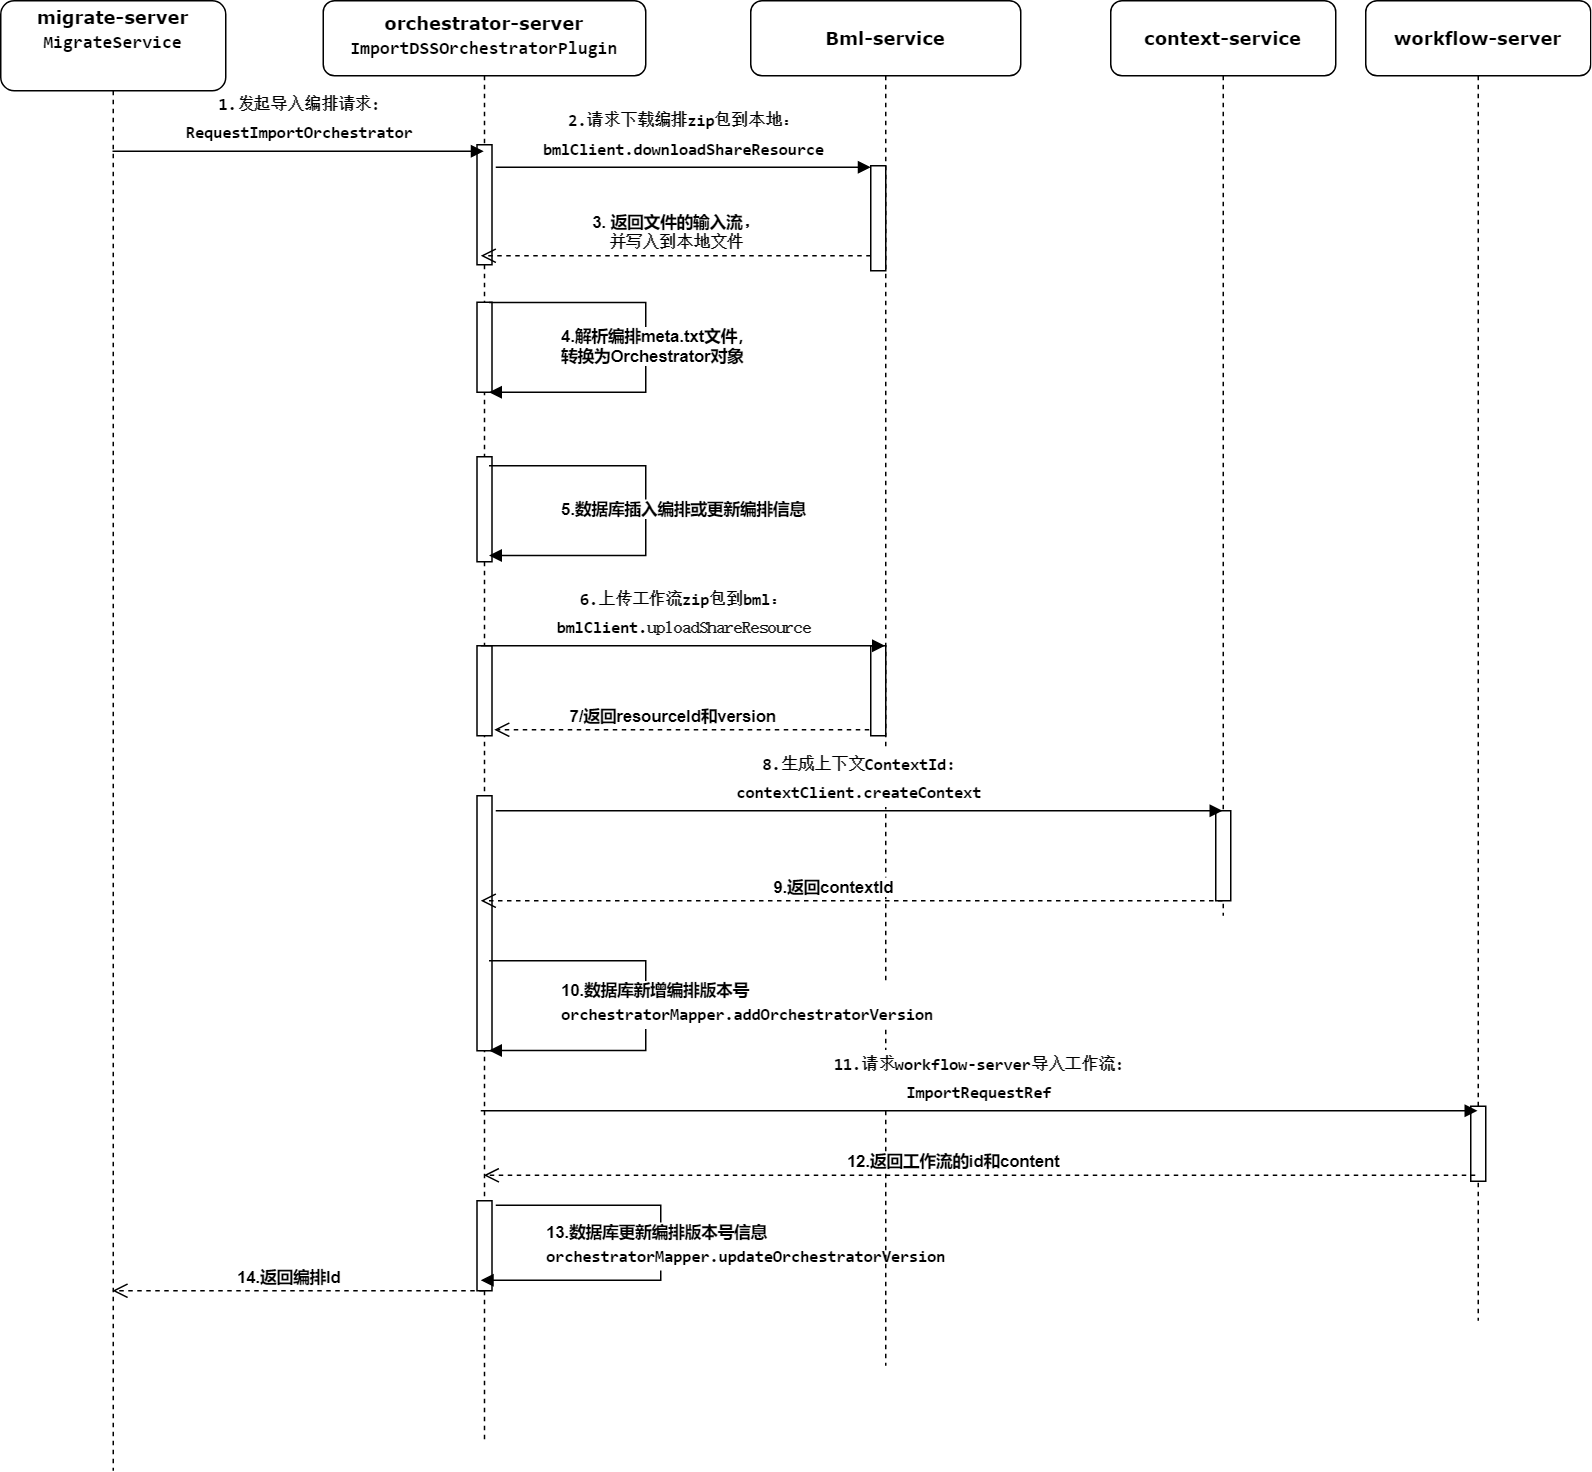

The diagram above was exported from draw.io. Its source (the exported page's mxGraphModel, read from the mxfile embedded in the PNG):
<mxGraphModel dx="1203" dy="702" grid="1" gridSize="10" guides="1" tooltips="1" connect="1" arrows="1" fold="1" page="1" pageScale="1" pageWidth="1100" pageHeight="850" background="#ffffff" math="0" shadow="0">
  <root>
    <mxCell id="0" />
    <mxCell id="1" parent="0" />
    <mxCell id="7baba1c4bc27f4b0-2" value="&lt;font style=&quot;font-size: 12px&quot;&gt;orchestrator-server&lt;br&gt;&lt;/font&gt;&lt;div style=&quot;background-color: rgb(255 , 255 , 255) ; font-family: &amp;#34;consolas&amp;#34; , &amp;#34;courier new&amp;#34; , monospace ; line-height: 19px&quot;&gt;&lt;div style=&quot;font-family: &amp;#34;consolas&amp;#34; , &amp;#34;courier new&amp;#34; , monospace ; line-height: 19px&quot;&gt;&lt;font style=&quot;font-size: 12px&quot;&gt;ImportDSSOrchestratorPlugin&lt;/font&gt;&lt;/div&gt;&lt;/div&gt;" style="shape=umlLifeline;perimeter=lifelinePerimeter;whiteSpace=wrap;html=1;container=1;collapsible=0;recursiveResize=0;outlineConnect=0;rounded=1;shadow=0;comic=0;labelBackgroundColor=none;strokeWidth=1;fontFamily=Verdana;fontSize=12;align=center;fontColor=#000000;fontStyle=1;size=50;" parent="1" vertex="1">
      <mxGeometry x="245" y="20" width="215" height="960" as="geometry" />
    </mxCell>
    <mxCell id="AFtWSsOCDJ7Qju3q1wAc-7" value="" style="html=1;points=[];perimeter=orthogonalPerimeter;fontStyle=1" parent="7baba1c4bc27f4b0-2" vertex="1">
      <mxGeometry x="102.5" y="96" width="10" height="80" as="geometry" />
    </mxCell>
    <mxCell id="AFtWSsOCDJ7Qju3q1wAc-14" value="" style="html=1;points=[];perimeter=orthogonalPerimeter;fontStyle=1" parent="7baba1c4bc27f4b0-2" vertex="1">
      <mxGeometry x="102.5" y="304" width="10" height="70" as="geometry" />
    </mxCell>
    <mxCell id="nFQJytFbJR5xo3SIJvPP-7" value="" style="html=1;points=[];perimeter=orthogonalPerimeter;" vertex="1" parent="7baba1c4bc27f4b0-2">
      <mxGeometry x="102.5" y="201" width="10" height="60" as="geometry" />
    </mxCell>
    <mxCell id="nFQJytFbJR5xo3SIJvPP-8" value="&lt;b&gt;4.解析编排meta.txt文件，&lt;br&gt;转换为Orchestrator对象&lt;/b&gt;" style="edgeStyle=orthogonalEdgeStyle;html=1;align=left;spacingLeft=2;endArrow=block;rounded=0;entryX=0.8;entryY=1;entryDx=0;entryDy=0;entryPerimeter=0;exitX=0.514;exitY=0.429;exitDx=0;exitDy=0;exitPerimeter=0;" edge="1" parent="7baba1c4bc27f4b0-2">
      <mxGeometry x="-0.0082" y="-60" relative="1" as="geometry">
        <mxPoint x="110.50999999999999" y="201.21000000000004" as="sourcePoint" />
        <Array as="points">
          <mxPoint x="215" y="201" />
          <mxPoint x="215" y="261" />
        </Array>
        <mxPoint x="110.5" y="261" as="targetPoint" />
        <mxPoint as="offset" />
      </mxGeometry>
    </mxCell>
    <mxCell id="AFtWSsOCDJ7Qju3q1wAc-13" value="" style="html=1;points=[];perimeter=orthogonalPerimeter;fontStyle=1" parent="7baba1c4bc27f4b0-2" vertex="1">
      <mxGeometry x="102.5" y="430" width="10" height="60" as="geometry" />
    </mxCell>
    <mxCell id="nFQJytFbJR5xo3SIJvPP-14" value="" style="html=1;points=[];perimeter=orthogonalPerimeter;fontStyle=1" vertex="1" parent="7baba1c4bc27f4b0-2">
      <mxGeometry x="102.5" y="530" width="10" height="170" as="geometry" />
    </mxCell>
    <mxCell id="nFQJytFbJR5xo3SIJvPP-28" value="" style="html=1;points=[];perimeter=orthogonalPerimeter;fontStyle=1" vertex="1" parent="7baba1c4bc27f4b0-2">
      <mxGeometry x="102.5" y="800" width="10" height="60" as="geometry" />
    </mxCell>
    <mxCell id="nFQJytFbJR5xo3SIJvPP-27" value="&lt;font style=&quot;font-size: 11px&quot;&gt;&lt;b&gt;13.数据库更新编排版本号信息&lt;br&gt;&lt;/b&gt;&lt;/font&gt;&lt;div style=&quot;font-family: &amp;#34;consolas&amp;#34; , &amp;#34;courier new&amp;#34; , monospace ; line-height: 19px&quot;&gt;&lt;font style=&quot;font-size: 11px&quot;&gt;&lt;b&gt;orchestratorMapper.updateOrchestratorVersion&lt;/b&gt;&lt;/font&gt;&lt;/div&gt;" style="edgeStyle=orthogonalEdgeStyle;html=1;align=left;spacingLeft=2;endArrow=block;rounded=0;" edge="1" parent="7baba1c4bc27f4b0-2">
      <mxGeometry x="-0.0214" y="-80" relative="1" as="geometry">
        <mxPoint x="115" y="803" as="sourcePoint" />
        <Array as="points">
          <mxPoint x="225" y="803" />
          <mxPoint x="225" y="853" />
        </Array>
        <mxPoint x="105" y="853" as="targetPoint" />
        <mxPoint as="offset" />
      </mxGeometry>
    </mxCell>
    <mxCell id="7baba1c4bc27f4b0-3" value="Bml-service" style="shape=umlLifeline;perimeter=lifelinePerimeter;whiteSpace=wrap;html=1;container=1;collapsible=0;recursiveResize=0;outlineConnect=0;rounded=1;shadow=0;comic=0;labelBackgroundColor=none;strokeWidth=1;fontFamily=Verdana;fontSize=12;align=center;fontColor=#000000;fontStyle=1;size=50;" parent="1" vertex="1">
      <mxGeometry x="530" y="20" width="180" height="910" as="geometry" />
    </mxCell>
    <mxCell id="AFtWSsOCDJ7Qju3q1wAc-10" value="" style="html=1;points=[];perimeter=orthogonalPerimeter;fontStyle=1" parent="7baba1c4bc27f4b0-3" vertex="1">
      <mxGeometry x="80" y="110" width="10" height="70" as="geometry" />
    </mxCell>
    <mxCell id="nFQJytFbJR5xo3SIJvPP-11" value="" style="html=1;points=[];perimeter=orthogonalPerimeter;fontStyle=1" vertex="1" parent="7baba1c4bc27f4b0-3">
      <mxGeometry x="80" y="430" width="10" height="60" as="geometry" />
    </mxCell>
    <mxCell id="7baba1c4bc27f4b0-4" value="&lt;span&gt;context-service&lt;br&gt;&lt;/span&gt;" style="shape=umlLifeline;perimeter=lifelinePerimeter;whiteSpace=wrap;html=1;container=1;collapsible=0;recursiveResize=0;outlineConnect=0;rounded=1;shadow=0;comic=0;labelBackgroundColor=none;strokeWidth=1;fontFamily=Verdana;fontSize=12;align=center;fontColor=#000000;fontStyle=1;size=50;" parent="1" vertex="1">
      <mxGeometry x="770" y="20" width="150" height="610" as="geometry" />
    </mxCell>
    <mxCell id="nFQJytFbJR5xo3SIJvPP-17" value="" style="html=1;points=[];perimeter=orthogonalPerimeter;fontStyle=1" vertex="1" parent="7baba1c4bc27f4b0-4">
      <mxGeometry x="70" y="540" width="10" height="60" as="geometry" />
    </mxCell>
    <mxCell id="AFtWSsOCDJ7Qju3q1wAc-5" value="&lt;div style=&quot;font-family: &amp;#34;consolas&amp;#34; , &amp;#34;courier new&amp;#34; , monospace ; line-height: 19px&quot;&gt;&lt;font style=&quot;font-size: 11px&quot;&gt;1.发起导入编排请求:&lt;/font&gt;&lt;/div&gt;&lt;div style=&quot;font-family: &amp;#34;consolas&amp;#34; , &amp;#34;courier new&amp;#34; , monospace ; line-height: 19px&quot;&gt;&lt;div style=&quot;font-family: &amp;#34;consolas&amp;#34; , &amp;#34;courier new&amp;#34; , monospace ; line-height: 19px&quot;&gt;&lt;font style=&quot;font-size: 11px&quot;&gt;RequestImportOrchestrator&lt;/font&gt;&lt;/div&gt;&lt;/div&gt;" style="html=1;verticalAlign=bottom;endArrow=block;fontStyle=1" parent="1" edge="1">
      <mxGeometry width="80" relative="1" as="geometry">
        <mxPoint x="104.5" y="120.32000000000005" as="sourcePoint" />
        <mxPoint x="352" y="120.32000000000005" as="targetPoint" />
      </mxGeometry>
    </mxCell>
    <mxCell id="AFtWSsOCDJ7Qju3q1wAc-6" value="&lt;div style=&quot;font-family: &amp;#34;consolas&amp;#34; , &amp;#34;courier new&amp;#34; , monospace ; line-height: 19px&quot;&gt;&lt;font style=&quot;font-size: 11px&quot;&gt;2.请求下载编排zip包到本地：&lt;/font&gt;&lt;/div&gt;&lt;div style=&quot;font-family: &amp;#34;consolas&amp;#34; , &amp;#34;courier new&amp;#34; , monospace ; line-height: 19px&quot;&gt;&lt;div style=&quot;font-family: &amp;#34;consolas&amp;#34; , &amp;#34;courier new&amp;#34; , monospace ; line-height: 19px&quot;&gt;&lt;div style=&quot;font-family: &amp;#34;consolas&amp;#34; , &amp;#34;courier new&amp;#34; , monospace ; line-height: 19px&quot;&gt;&lt;font style=&quot;font-size: 11px&quot;&gt;bmlClient.downloadShareResource&lt;/font&gt;&lt;/div&gt;&lt;/div&gt;&lt;/div&gt;" style="html=1;verticalAlign=bottom;endArrow=block;fontStyle=1" parent="1" edge="1">
      <mxGeometry width="80" relative="1" as="geometry">
        <mxPoint x="360" y="131" as="sourcePoint" />
        <mxPoint x="610" y="131" as="targetPoint" />
        <Array as="points">
          <mxPoint x="530" y="131" />
        </Array>
      </mxGeometry>
    </mxCell>
    <mxCell id="AFtWSsOCDJ7Qju3q1wAc-16" value="7/返回resourceId和version" style="html=1;verticalAlign=bottom;endArrow=open;dashed=1;endSize=8;fontStyle=1" parent="1" edge="1">
      <mxGeometry x="0.057" relative="1" as="geometry">
        <mxPoint x="609" y="506" as="sourcePoint" />
        <mxPoint x="359" y="506" as="targetPoint" />
        <mxPoint x="1" as="offset" />
      </mxGeometry>
    </mxCell>
    <mxCell id="AFtWSsOCDJ7Qju3q1wAc-17" value="&lt;font style=&quot;font-size: 11px&quot;&gt;3. 返回文件的输入流&lt;span style=&quot;font-family: &amp;#34;consolas&amp;#34; , &amp;#34;courier new&amp;#34; , monospace&quot;&gt;，&lt;br&gt;并写入到本地文件&lt;br&gt;&lt;/span&gt;&lt;/font&gt;" style="html=1;verticalAlign=bottom;endArrow=open;dashed=1;endSize=8;fontStyle=1" parent="1" edge="1">
      <mxGeometry relative="1" as="geometry">
        <mxPoint x="610" y="190" as="sourcePoint" />
        <mxPoint x="350" y="190" as="targetPoint" />
        <Array as="points" />
      </mxGeometry>
    </mxCell>
    <mxCell id="nFQJytFbJR5xo3SIJvPP-3" value="&lt;font style=&quot;font-size: 12px&quot;&gt;migrate-server&lt;br&gt;&lt;/font&gt;&lt;div style=&quot;background-color: rgb(255 , 255 , 255) ; font-family: &amp;#34;consolas&amp;#34; , &amp;#34;courier new&amp;#34; , monospace ; line-height: 19px&quot;&gt;&lt;font style=&quot;font-size: 12px&quot;&gt;MigrateService&lt;br&gt;&lt;/font&gt;&lt;/div&gt;&lt;div style=&quot;background-color: rgb(255 , 255 , 255) ; font-family: &amp;#34;consolas&amp;#34; , &amp;#34;courier new&amp;#34; , monospace ; line-height: 19px&quot;&gt;&lt;br&gt;&lt;/div&gt;" style="shape=umlLifeline;perimeter=lifelinePerimeter;whiteSpace=wrap;html=1;container=1;collapsible=0;recursiveResize=0;outlineConnect=0;rounded=1;shadow=0;comic=0;labelBackgroundColor=none;strokeWidth=1;fontFamily=Verdana;fontSize=12;align=center;fontColor=#000000;fontStyle=1;size=60;" vertex="1" parent="1">
      <mxGeometry x="30" y="20" width="150" height="980" as="geometry" />
    </mxCell>
    <mxCell id="nFQJytFbJR5xo3SIJvPP-9" value="&lt;b&gt;5.数据库插入编排或更新编排信息&lt;/b&gt;" style="edgeStyle=orthogonalEdgeStyle;html=1;align=left;spacingLeft=2;endArrow=block;rounded=0;entryX=0.8;entryY=1;entryDx=0;entryDy=0;entryPerimeter=0;exitX=0.514;exitY=0.429;exitDx=0;exitDy=0;exitPerimeter=0;" edge="1" parent="1">
      <mxGeometry x="-0.0082" y="-60" relative="1" as="geometry">
        <mxPoint x="355.51" y="330.01000000000005" as="sourcePoint" />
        <Array as="points">
          <mxPoint x="460" y="329.8" />
          <mxPoint x="460" y="389.8" />
        </Array>
        <mxPoint x="355.5" y="389.8" as="targetPoint" />
        <mxPoint as="offset" />
      </mxGeometry>
    </mxCell>
    <mxCell id="nFQJytFbJR5xo3SIJvPP-10" value="&lt;div style=&quot;font-family: &amp;#34;consolas&amp;#34; , &amp;#34;courier new&amp;#34; , monospace ; line-height: 19px&quot;&gt;&lt;font style=&quot;font-size: 11px&quot;&gt;6.&lt;span style=&quot;font-family: &amp;#34;consolas&amp;#34; , &amp;#34;courier new&amp;#34; , monospace&quot;&gt;上传工作流zip包到bml：&lt;/span&gt;&lt;/font&gt;&lt;/div&gt;&lt;div style=&quot;font-family: &amp;#34;consolas&amp;#34; , &amp;#34;courier new&amp;#34; , monospace ; line-height: 19px&quot;&gt;&lt;div style=&quot;font-family: &amp;#34;consolas&amp;#34; , &amp;#34;courier new&amp;#34; , monospace ; line-height: 19px&quot;&gt;&lt;font style=&quot;font-size: 11px&quot;&gt;bmlClient.&lt;span style=&quot;color: rgb(8 , 8 , 8) ; font-family: &amp;#34;jetbrains mono&amp;#34; , monospace&quot;&gt;uploadShareResource&lt;/span&gt;&lt;/font&gt;&lt;/div&gt;&lt;/div&gt;" style="html=1;verticalAlign=bottom;endArrow=block;fontStyle=1;" edge="1" parent="1" target="7baba1c4bc27f4b0-3">
      <mxGeometry width="80" relative="1" as="geometry">
        <mxPoint x="350" y="450" as="sourcePoint" />
        <mxPoint x="607.5" y="450.00000000000006" as="targetPoint" />
      </mxGeometry>
    </mxCell>
    <mxCell id="nFQJytFbJR5xo3SIJvPP-15" value="&lt;div style=&quot;font-family: &amp;#34;consolas&amp;#34; , &amp;#34;courier new&amp;#34; , monospace ; line-height: 19px&quot;&gt;&lt;font style=&quot;font-size: 11px&quot;&gt;&lt;font style=&quot;font-size: 11px&quot;&gt;8.&lt;/font&gt;&lt;span style=&quot;font-family: &amp;#34;consolas&amp;#34; , &amp;#34;courier new&amp;#34; , monospace&quot;&gt;生成上下文ContextId&lt;/span&gt;:&lt;/font&gt;&lt;/div&gt;&lt;div style=&quot;font-family: &amp;#34;consolas&amp;#34; , &amp;#34;courier new&amp;#34; , monospace ; line-height: 19px&quot;&gt;&lt;div style=&quot;font-family: &amp;#34;consolas&amp;#34; , &amp;#34;courier new&amp;#34; , monospace ; line-height: 19px&quot;&gt;&lt;div style=&quot;font-family: &amp;#34;consolas&amp;#34; , &amp;#34;courier new&amp;#34; , monospace ; line-height: 19px&quot;&gt;&lt;font style=&quot;font-size: 11px&quot;&gt;contextClient.createContext&lt;/font&gt;&lt;/div&gt;&lt;/div&gt;&lt;/div&gt;" style="html=1;verticalAlign=bottom;endArrow=block;fontStyle=1" edge="1" parent="1" target="7baba1c4bc27f4b0-4">
      <mxGeometry width="80" relative="1" as="geometry">
        <mxPoint x="360" y="560" as="sourcePoint" />
        <mxPoint x="607.5" y="560" as="targetPoint" />
      </mxGeometry>
    </mxCell>
    <mxCell id="nFQJytFbJR5xo3SIJvPP-16" value="9.返回contextId" style="html=1;verticalAlign=bottom;endArrow=open;dashed=1;endSize=8;fontStyle=1" edge="1" parent="1" source="7baba1c4bc27f4b0-4">
      <mxGeometry x="0.057" relative="1" as="geometry">
        <mxPoint x="600" y="620" as="sourcePoint" />
        <mxPoint x="350" y="620" as="targetPoint" />
        <mxPoint x="1" as="offset" />
      </mxGeometry>
    </mxCell>
    <mxCell id="nFQJytFbJR5xo3SIJvPP-18" value="&lt;b&gt;&lt;font style=&quot;font-size: 11px&quot;&gt;10.数据库新增编排版本号&lt;br&gt;&lt;/font&gt;&lt;/b&gt;&lt;div style=&quot;font-family: &amp;#34;consolas&amp;#34; , &amp;#34;courier new&amp;#34; , monospace ; line-height: 19px&quot;&gt;&lt;font style=&quot;font-size: 11px&quot;&gt;&lt;b&gt;orchestratorMapper.addOrchestratorVersion&lt;/b&gt;&lt;/font&gt;&lt;/div&gt;" style="edgeStyle=orthogonalEdgeStyle;html=1;align=left;spacingLeft=2;endArrow=block;rounded=0;entryX=0.8;entryY=1;entryDx=0;entryDy=0;entryPerimeter=0;exitX=0.514;exitY=0.429;exitDx=0;exitDy=0;exitPerimeter=0;" edge="1" parent="1">
      <mxGeometry x="-0.0082" y="-60" relative="1" as="geometry">
        <mxPoint x="355.51" y="660.01" as="sourcePoint" />
        <Array as="points">
          <mxPoint x="460" y="659.8" />
          <mxPoint x="460" y="719.8" />
        </Array>
        <mxPoint x="355.5" y="719.8" as="targetPoint" />
        <mxPoint as="offset" />
      </mxGeometry>
    </mxCell>
    <mxCell id="nFQJytFbJR5xo3SIJvPP-21" value="&lt;span&gt;workflow-server&lt;br&gt;&lt;/span&gt;" style="shape=umlLifeline;perimeter=lifelinePerimeter;whiteSpace=wrap;html=1;container=1;collapsible=0;recursiveResize=0;outlineConnect=0;rounded=1;shadow=0;comic=0;labelBackgroundColor=none;strokeWidth=1;fontFamily=Verdana;fontSize=12;align=center;fontColor=#000000;fontStyle=1;size=50;" vertex="1" parent="1">
      <mxGeometry x="940" y="20" width="150" height="880" as="geometry" />
    </mxCell>
    <mxCell id="nFQJytFbJR5xo3SIJvPP-22" value="" style="html=1;points=[];perimeter=orthogonalPerimeter;fontStyle=1" vertex="1" parent="nFQJytFbJR5xo3SIJvPP-21">
      <mxGeometry x="70" y="737" width="10" height="50" as="geometry" />
    </mxCell>
    <mxCell id="nFQJytFbJR5xo3SIJvPP-25" value="&lt;div style=&quot;font-family: &amp;#34;consolas&amp;#34; , &amp;#34;courier new&amp;#34; , monospace ; line-height: 19px&quot;&gt;&lt;font style=&quot;font-size: 11px&quot;&gt;&lt;font style=&quot;font-size: 11px&quot;&gt;11.请求workflow-server导入工作流&lt;/font&gt;:&lt;/font&gt;&lt;/div&gt;&lt;div style=&quot;font-family: &amp;#34;consolas&amp;#34; , &amp;#34;courier new&amp;#34; , monospace ; line-height: 19px&quot;&gt;&lt;div style=&quot;font-family: &amp;#34;consolas&amp;#34; , &amp;#34;courier new&amp;#34; , monospace ; line-height: 19px&quot;&gt;&lt;div style=&quot;font-family: &amp;#34;consolas&amp;#34; , &amp;#34;courier new&amp;#34; , monospace ; line-height: 19px&quot;&gt;&lt;div style=&quot;font-family: &amp;#34;consolas&amp;#34; , &amp;#34;courier new&amp;#34; , monospace ; line-height: 19px&quot;&gt;&lt;font style=&quot;font-size: 11px&quot;&gt;ImportRequestRef&lt;/font&gt;&lt;/div&gt;&lt;/div&gt;&lt;/div&gt;&lt;/div&gt;" style="html=1;verticalAlign=bottom;endArrow=block;fontStyle=1" edge="1" parent="1" target="nFQJytFbJR5xo3SIJvPP-21">
      <mxGeometry width="80" relative="1" as="geometry">
        <mxPoint x="350" y="760" as="sourcePoint" />
        <mxPoint x="834.5" y="760" as="targetPoint" />
      </mxGeometry>
    </mxCell>
    <mxCell id="nFQJytFbJR5xo3SIJvPP-26" value="12.返回工作流的id和content" style="html=1;verticalAlign=bottom;endArrow=open;dashed=1;endSize=8;fontStyle=1;exitX=0.3;exitY=1.017;exitDx=0;exitDy=0;exitPerimeter=0;" edge="1" parent="1">
      <mxGeometry x="0.057" relative="1" as="geometry">
        <mxPoint x="1013" y="803.02" as="sourcePoint" />
        <mxPoint x="352" y="803.02" as="targetPoint" />
        <mxPoint x="1" as="offset" />
      </mxGeometry>
    </mxCell>
    <mxCell id="nFQJytFbJR5xo3SIJvPP-29" value="14.返回编排Id" style="html=1;verticalAlign=bottom;endArrow=open;dashed=1;endSize=8;fontStyle=1;" edge="1" parent="1" source="7baba1c4bc27f4b0-2" target="nFQJytFbJR5xo3SIJvPP-3">
      <mxGeometry x="0.057" relative="1" as="geometry">
        <mxPoint x="350" y="810" as="sourcePoint" />
        <mxPoint x="362" y="813.02" as="targetPoint" />
        <mxPoint x="1" as="offset" />
        <Array as="points">
          <mxPoint x="290" y="880" />
        </Array>
      </mxGeometry>
    </mxCell>
  </root>
</mxGraphModel>